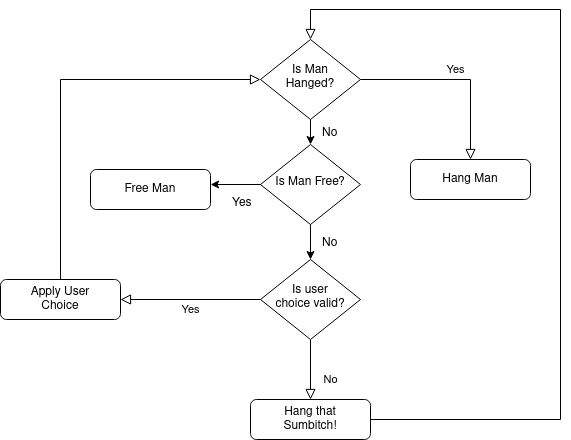

The diagram above was exported from draw.io. Its source (the exported page's mxGraphModel, read from the mxfile embedded in the PNG):
<mxGraphModel dx="989" dy="546" grid="1" gridSize="10" guides="1" tooltips="1" connect="1" arrows="1" fold="1" page="1" pageScale="1" pageWidth="827" pageHeight="1169" math="0" shadow="0">
  <root>
    <mxCell id="WIyWlLk6GJQsqaUBKTNV-0" />
    <mxCell id="WIyWlLk6GJQsqaUBKTNV-1" parent="WIyWlLk6GJQsqaUBKTNV-0" />
    <mxCell id="WIyWlLk6GJQsqaUBKTNV-5" value="Yes" style="edgeStyle=orthogonalEdgeStyle;rounded=0;html=1;jettySize=auto;orthogonalLoop=1;fontSize=11;endArrow=block;endFill=0;endSize=8;strokeWidth=1;shadow=0;labelBackgroundColor=none;" parent="WIyWlLk6GJQsqaUBKTNV-1" source="WIyWlLk6GJQsqaUBKTNV-6" target="WIyWlLk6GJQsqaUBKTNV-7" edge="1">
      <mxGeometry y="10" relative="1" as="geometry">
        <mxPoint as="offset" />
      </mxGeometry>
    </mxCell>
    <mxCell id="WIyWlLk6GJQsqaUBKTNV-6" value="Is Man&lt;br&gt;Hanged?" style="rhombus;whiteSpace=wrap;html=1;shadow=0;fontFamily=Helvetica;fontSize=12;align=center;strokeWidth=1;spacing=6;spacingTop=-4;" parent="WIyWlLk6GJQsqaUBKTNV-1" vertex="1">
      <mxGeometry x="320" y="170" width="100" height="80" as="geometry" />
    </mxCell>
    <mxCell id="WIyWlLk6GJQsqaUBKTNV-7" value="Hang Man" style="rounded=1;whiteSpace=wrap;html=1;fontSize=12;glass=0;strokeWidth=1;shadow=0;" parent="WIyWlLk6GJQsqaUBKTNV-1" vertex="1">
      <mxGeometry x="470" y="290" width="120" height="40" as="geometry" />
    </mxCell>
    <mxCell id="WIyWlLk6GJQsqaUBKTNV-8" value="No" style="rounded=0;html=1;jettySize=auto;orthogonalLoop=1;fontSize=11;endArrow=block;endFill=0;endSize=8;strokeWidth=1;shadow=0;labelBackgroundColor=none;edgeStyle=orthogonalEdgeStyle;" parent="WIyWlLk6GJQsqaUBKTNV-1" source="WIyWlLk6GJQsqaUBKTNV-10" target="WIyWlLk6GJQsqaUBKTNV-11" edge="1">
      <mxGeometry x="0.3333" y="20" relative="1" as="geometry">
        <mxPoint as="offset" />
      </mxGeometry>
    </mxCell>
    <mxCell id="WIyWlLk6GJQsqaUBKTNV-9" value="Yes" style="edgeStyle=orthogonalEdgeStyle;rounded=0;html=1;jettySize=auto;orthogonalLoop=1;fontSize=11;endArrow=block;endFill=0;endSize=8;strokeWidth=1;shadow=0;labelBackgroundColor=none;" parent="WIyWlLk6GJQsqaUBKTNV-1" source="WIyWlLk6GJQsqaUBKTNV-10" target="WIyWlLk6GJQsqaUBKTNV-12" edge="1">
      <mxGeometry y="10" relative="1" as="geometry">
        <mxPoint as="offset" />
      </mxGeometry>
    </mxCell>
    <mxCell id="WIyWlLk6GJQsqaUBKTNV-10" value="&lt;div&gt;Is user&lt;/div&gt;&lt;div&gt;choice valid?&lt;br&gt;&lt;/div&gt;" style="rhombus;whiteSpace=wrap;html=1;shadow=0;fontFamily=Helvetica;fontSize=12;align=center;strokeWidth=1;spacing=6;spacingTop=-4;" parent="WIyWlLk6GJQsqaUBKTNV-1" vertex="1">
      <mxGeometry x="320" y="390" width="100" height="80" as="geometry" />
    </mxCell>
    <mxCell id="WIyWlLk6GJQsqaUBKTNV-11" value="&lt;div&gt;Hang that&lt;/div&gt;&lt;div&gt;Sumbitch!&lt;br&gt;&lt;/div&gt;" style="rounded=1;whiteSpace=wrap;html=1;fontSize=12;glass=0;strokeWidth=1;shadow=0;" parent="WIyWlLk6GJQsqaUBKTNV-1" vertex="1">
      <mxGeometry x="310" y="530" width="120" height="40" as="geometry" />
    </mxCell>
    <mxCell id="WIyWlLk6GJQsqaUBKTNV-12" value="&lt;div&gt;Apply User&lt;/div&gt;&lt;div&gt;Choice&lt;br&gt;&lt;/div&gt;" style="rounded=1;whiteSpace=wrap;html=1;fontSize=12;glass=0;strokeWidth=1;shadow=0;" parent="WIyWlLk6GJQsqaUBKTNV-1" vertex="1">
      <mxGeometry x="60" y="410" width="120" height="40" as="geometry" />
    </mxCell>
    <mxCell id="xrQSKcOVYjwzILjdxywJ-2" value="" style="edgeStyle=orthogonalEdgeStyle;rounded=0;html=1;jettySize=auto;orthogonalLoop=1;fontSize=11;endArrow=block;endFill=0;endSize=8;strokeWidth=1;shadow=0;labelBackgroundColor=none;exitX=0.5;exitY=0;exitDx=0;exitDy=0;entryX=0;entryY=0.5;entryDx=0;entryDy=0;" parent="WIyWlLk6GJQsqaUBKTNV-1" source="WIyWlLk6GJQsqaUBKTNV-12" target="WIyWlLk6GJQsqaUBKTNV-6" edge="1">
      <mxGeometry y="10" relative="1" as="geometry">
        <mxPoint as="offset" />
        <mxPoint x="230" y="309.8" as="sourcePoint" />
        <mxPoint x="170" y="309.8" as="targetPoint" />
      </mxGeometry>
    </mxCell>
    <mxCell id="xrQSKcOVYjwzILjdxywJ-5" value="" style="edgeStyle=orthogonalEdgeStyle;rounded=0;html=1;jettySize=auto;orthogonalLoop=1;fontSize=11;endArrow=block;endFill=0;endSize=8;strokeWidth=1;shadow=0;labelBackgroundColor=none;exitX=1;exitY=0.5;exitDx=0;exitDy=0;entryX=0.5;entryY=0;entryDx=0;entryDy=0;" parent="WIyWlLk6GJQsqaUBKTNV-1" source="WIyWlLk6GJQsqaUBKTNV-11" target="WIyWlLk6GJQsqaUBKTNV-6" edge="1">
      <mxGeometry y="10" relative="1" as="geometry">
        <mxPoint as="offset" />
        <mxPoint x="440" y="630" as="sourcePoint" />
        <mxPoint x="560" y="530" as="targetPoint" />
        <Array as="points">
          <mxPoint x="620" y="550" />
          <mxPoint x="620" y="140" />
          <mxPoint x="370" y="140" />
        </Array>
      </mxGeometry>
    </mxCell>
    <mxCell id="xrQSKcOVYjwzILjdxywJ-6" value="Is Man Free?" style="rhombus;whiteSpace=wrap;html=1;shadow=0;fontFamily=Helvetica;fontSize=12;align=center;strokeWidth=1;spacing=6;spacingTop=-4;" parent="WIyWlLk6GJQsqaUBKTNV-1" vertex="1">
      <mxGeometry x="320" y="275" width="100" height="80" as="geometry" />
    </mxCell>
    <mxCell id="xrQSKcOVYjwzILjdxywJ-12" value="" style="endArrow=classic;html=1;rounded=0;exitX=0.5;exitY=1;exitDx=0;exitDy=0;" parent="WIyWlLk6GJQsqaUBKTNV-1" source="xrQSKcOVYjwzILjdxywJ-6" target="WIyWlLk6GJQsqaUBKTNV-10" edge="1">
      <mxGeometry width="50" height="50" relative="1" as="geometry">
        <mxPoint x="380" y="390" as="sourcePoint" />
        <mxPoint x="430" y="340" as="targetPoint" />
      </mxGeometry>
    </mxCell>
    <mxCell id="xrQSKcOVYjwzILjdxywJ-13" value="" style="endArrow=classic;html=1;rounded=0;exitX=0.5;exitY=1;exitDx=0;exitDy=0;entryX=0.5;entryY=0;entryDx=0;entryDy=0;" parent="WIyWlLk6GJQsqaUBKTNV-1" source="WIyWlLk6GJQsqaUBKTNV-6" target="xrQSKcOVYjwzILjdxywJ-6" edge="1">
      <mxGeometry width="50" height="50" relative="1" as="geometry">
        <mxPoint x="360" y="380" as="sourcePoint" />
        <mxPoint x="410" y="330" as="targetPoint" />
      </mxGeometry>
    </mxCell>
    <mxCell id="xrQSKcOVYjwzILjdxywJ-14" value="Free Man" style="rounded=1;whiteSpace=wrap;html=1;fontSize=12;glass=0;strokeWidth=1;shadow=0;" parent="WIyWlLk6GJQsqaUBKTNV-1" vertex="1">
      <mxGeometry x="150" y="300" width="120" height="40" as="geometry" />
    </mxCell>
    <mxCell id="xrQSKcOVYjwzILjdxywJ-15" value="" style="endArrow=classic;html=1;rounded=0;exitX=0;exitY=0.5;exitDx=0;exitDy=0;entryX=1.001;entryY=0.375;entryDx=0;entryDy=0;entryPerimeter=0;" parent="WIyWlLk6GJQsqaUBKTNV-1" source="xrQSKcOVYjwzILjdxywJ-6" target="xrQSKcOVYjwzILjdxywJ-14" edge="1">
      <mxGeometry width="50" height="50" relative="1" as="geometry">
        <mxPoint x="380" y="260" as="sourcePoint" />
        <mxPoint x="380" y="285" as="targetPoint" />
      </mxGeometry>
    </mxCell>
    <mxCell id="atE9QDHIM4v0DeK9vcWD-0" value="No" style="text;whiteSpace=wrap;html=1;" vertex="1" parent="WIyWlLk6GJQsqaUBKTNV-1">
      <mxGeometry x="380" y="250" width="50" height="40" as="geometry" />
    </mxCell>
    <mxCell id="atE9QDHIM4v0DeK9vcWD-1" value="No" style="text;whiteSpace=wrap;html=1;" vertex="1" parent="WIyWlLk6GJQsqaUBKTNV-1">
      <mxGeometry x="380" y="360" width="50" height="40" as="geometry" />
    </mxCell>
    <mxCell id="atE9QDHIM4v0DeK9vcWD-3" value="Yes" style="text;whiteSpace=wrap;html=1;" vertex="1" parent="WIyWlLk6GJQsqaUBKTNV-1">
      <mxGeometry x="290" y="320" width="50" height="40" as="geometry" />
    </mxCell>
  </root>
</mxGraphModel>